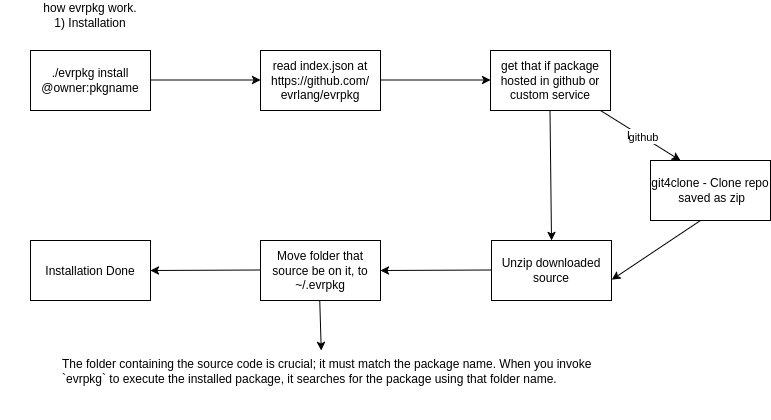

The diagram above was exported from draw.io. Its source (the exported page's mxGraphModel, read from the mxfile embedded in the PNG):
<mxGraphModel dx="815" dy="531" grid="1" gridSize="10" guides="1" tooltips="1" connect="1" arrows="1" fold="1" page="1" pageScale="1" pageWidth="827" pageHeight="1169" background="light-dark(#ffffff, #121212)" math="0" shadow="0">
  <root>
    <mxCell id="0" />
    <mxCell id="1" parent="0" />
    <mxCell id="7mc6s-wAIk0oTv5Y4nM8-1" parent="1" style="rounded=0;whiteSpace=wrap;html=1;" value="&lt;div&gt;./evrpkg install @owner:pkgname&lt;/div&gt;" vertex="1">
      <mxGeometry height="60" width="120" x="40" y="260" as="geometry" />
    </mxCell>
    <mxCell id="7mc6s-wAIk0oTv5Y4nM8-2" edge="1" parent="1" style="endArrow=classic;html=1;rounded=0;" value="">
      <mxGeometry height="50" relative="1" width="50" x="0.0182" as="geometry">
        <Array as="points">
          <mxPoint x="230" y="289.5" />
        </Array>
        <mxPoint x="160" y="289.5" as="sourcePoint" />
        <mxPoint x="270" y="289.5" as="targetPoint" />
      </mxGeometry>
    </mxCell>
    <mxCell id="7mc6s-wAIk0oTv5Y4nM8-3" parent="1" style="rounded=0;whiteSpace=wrap;html=1;" value="&lt;div&gt;read index.json at https://github.com/evrlang/evrpkg&lt;/div&gt;" vertex="1">
      <mxGeometry height="60" width="120" x="270" y="260" as="geometry" />
    </mxCell>
    <mxCell id="7mc6s-wAIk0oTv5Y4nM8-6" edge="1" parent="1" style="endArrow=classic;html=1;rounded=0;" value="">
      <mxGeometry height="50" relative="1" width="50" x="0.0182" as="geometry">
        <Array as="points">
          <mxPoint x="460" y="289.5" />
        </Array>
        <mxPoint x="390" y="289.5" as="sourcePoint" />
        <mxPoint x="500" y="289.5" as="targetPoint" />
      </mxGeometry>
    </mxCell>
    <mxCell id="7mc6s-wAIk0oTv5Y4nM8-7" parent="1" style="rounded=0;whiteSpace=wrap;html=1;" value="&lt;div&gt;get that if package hosted in github or custom service&lt;/div&gt;" vertex="1">
      <mxGeometry height="60" width="120" x="500" y="260" as="geometry" />
    </mxCell>
    <mxCell id="7mc6s-wAIk0oTv5Y4nM8-8" edge="1" parent="1" style="endArrow=classic;html=1;rounded=0;entryX=0.5;entryY=0;entryDx=0;entryDy=0;" target="7mc6s-wAIk0oTv5Y4nM8-9" value="">
      <mxGeometry height="50" relative="1" width="50" x="-0.1556" as="geometry">
        <Array as="points" />
        <mxPoint x="559.5" y="320" as="sourcePoint" />
        <mxPoint x="560" y="400" as="targetPoint" />
      </mxGeometry>
    </mxCell>
    <mxCell id="7mc6s-wAIk0oTv5Y4nM8-9" parent="1" style="rounded=0;whiteSpace=wrap;html=1;" value="&lt;div&gt;Unzip downloaded source&lt;/div&gt;" vertex="1">
      <mxGeometry height="60" width="120" x="501" y="450" as="geometry" />
    </mxCell>
    <mxCell id="7mc6s-wAIk0oTv5Y4nM8-16" parent="1" style="text;html=1;whiteSpace=wrap;strokeColor=none;fillColor=none;align=center;verticalAlign=middle;rounded=0;" value="&lt;div&gt;how evrpkg work.&lt;/div&gt;&lt;div&gt;1) Installation&lt;/div&gt;" vertex="1">
      <mxGeometry height="30" width="180" x="10" y="210" as="geometry" />
    </mxCell>
    <mxCell id="7mc6s-wAIk0oTv5Y4nM8-25" edge="1" parent="1" style="endArrow=classic;html=1;rounded=0;entryX=1;entryY=0.5;entryDx=0;entryDy=0;" value="">
      <mxGeometry height="50" relative="1" width="50" as="geometry">
        <mxPoint x="500" y="479.5" as="sourcePoint" />
        <mxPoint x="390" y="480.0000000000001" as="targetPoint" />
      </mxGeometry>
    </mxCell>
    <mxCell id="7mc6s-wAIk0oTv5Y4nM8-27" parent="1" style="rounded=0;whiteSpace=wrap;html=1;" value="&lt;div&gt;Move folder that source be on it, to ~/.evrpkg&lt;/div&gt;" vertex="1">
      <mxGeometry height="60" width="120" x="270" y="450" as="geometry" />
    </mxCell>
    <mxCell id="X3_wM2NFPPud10IEDXs0-1" edge="1" parent="1" style="endArrow=classic;html=1;rounded=0;" value="">
      <mxGeometry relative="1" as="geometry">
        <mxPoint x="610" y="320" as="sourcePoint" />
        <mxPoint x="690" y="370" as="targetPoint" />
      </mxGeometry>
    </mxCell>
    <mxCell id="X3_wM2NFPPud10IEDXs0-2" connectable="0" parent="X3_wM2NFPPud10IEDXs0-1" style="edgeLabel;resizable=0;html=1;;align=center;verticalAlign=middle;" value="Label" vertex="1">
      <mxGeometry relative="1" as="geometry" />
    </mxCell>
    <mxCell id="X3_wM2NFPPud10IEDXs0-3" connectable="0" parent="X3_wM2NFPPud10IEDXs0-1" style="edgeLabel;html=1;align=center;verticalAlign=middle;resizable=0;points=[];" value="&lt;div&gt;github&lt;/div&gt;" vertex="1">
      <mxGeometry relative="1" x="0.0681" as="geometry">
        <mxPoint as="offset" />
      </mxGeometry>
    </mxCell>
    <mxCell id="X3_wM2NFPPud10IEDXs0-4" parent="1" style="rounded=0;whiteSpace=wrap;html=1;" value="&lt;div&gt;git4clone - Clone repo&lt;/div&gt;&lt;div&gt;&amp;nbsp;saved as zip&lt;/div&gt;" vertex="1">
      <mxGeometry height="60" width="120" x="660" y="370" as="geometry" />
    </mxCell>
    <mxCell id="X3_wM2NFPPud10IEDXs0-6" edge="1" parent="1" style="endArrow=classic;html=1;rounded=0;entryX=1.003;entryY=0.653;entryDx=0;entryDy=0;entryPerimeter=0;" target="7mc6s-wAIk0oTv5Y4nM8-9" value="">
      <mxGeometry height="50" relative="1" width="50" as="geometry">
        <mxPoint x="710" y="430" as="sourcePoint" />
        <mxPoint x="660" y="480" as="targetPoint" />
      </mxGeometry>
    </mxCell>
    <mxCell id="X3_wM2NFPPud10IEDXs0-7" edge="1" parent="1" style="endArrow=classic;html=1;rounded=0;entryX=1;entryY=0.5;entryDx=0;entryDy=0;" value="">
      <mxGeometry height="50" relative="1" width="50" as="geometry">
        <mxPoint x="270" y="479.5" as="sourcePoint" />
        <mxPoint x="160" y="480.0000000000001" as="targetPoint" />
      </mxGeometry>
    </mxCell>
    <mxCell id="X3_wM2NFPPud10IEDXs0-8" parent="1" style="rounded=0;whiteSpace=wrap;html=1;" value="&lt;div&gt;Installation Done&lt;/div&gt;" vertex="1">
      <mxGeometry height="60" width="120" x="40" y="450" as="geometry" />
    </mxCell>
    <mxCell id="X3_wM2NFPPud10IEDXs0-9" edge="1" parent="1" style="endArrow=classic;html=1;rounded=0;" value="">
      <mxGeometry height="50" relative="1" width="50" x="-0.1556" as="geometry">
        <Array as="points" />
        <mxPoint x="329.25" y="510" as="sourcePoint" />
        <mxPoint x="330.75" y="560" as="targetPoint" />
      </mxGeometry>
    </mxCell>
    <mxCell id="X3_wM2NFPPud10IEDXs0-10" parent="1" style="text;whiteSpace=wrap;html=1;" value="&lt;div&gt;The folder containing the source code is crucial; it must match the package name. When you invoke `evrpkg` to execute the installed package, it searches for the package using that folder name.&lt;/div&gt;" vertex="1">
      <mxGeometry height="70" width="560" x="70" y="560" as="geometry" />
    </mxCell>
  </root>
</mxGraphModel>